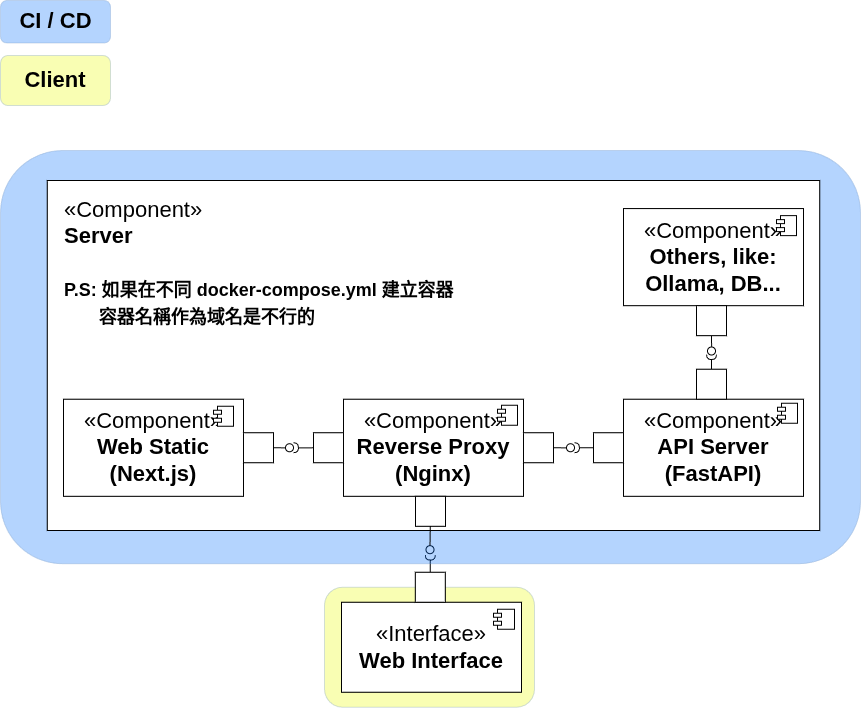

The diagram above was exported from draw.io. Its source (the exported page's mxGraphModel, read from the mxfile embedded in the PNG):
<mxGraphModel dx="851" dy="971" grid="1" gridSize="10" guides="1" tooltips="1" connect="1" arrows="1" fold="1" page="1" pageScale="1" pageWidth="827" pageHeight="1169" math="0" shadow="0">
  <root>
    <mxCell id="0" />
    <mxCell id="1" parent="0" />
    <mxCell id="psgS8OuD9uVAJnO4UqD4-2" value="" style="fillColor=#EDFE03;strokeColor=#6c8ebf;opacity=30;container=0;rounded=1;fontFamily=Helvetica;fontSize=22;" vertex="1" parent="1">
      <mxGeometry x="1164" y="596.74" width="210" height="120" as="geometry" />
    </mxCell>
    <mxCell id="psgS8OuD9uVAJnO4UqD4-3" value="&lt;font&gt;«Interface&lt;/font&gt;&lt;span style=&quot;background-color: transparent;&quot;&gt;»&lt;/span&gt;&lt;div&gt;&lt;div&gt;&lt;span style=&quot;background-color: transparent;&quot;&gt;&lt;b&gt;Web Interface&lt;/b&gt;&lt;/span&gt;&lt;/div&gt;&lt;/div&gt;" style="html=1;dropTarget=0;whiteSpace=wrap;fontFamily=Helvetica;fontSize=22;" vertex="1" parent="1">
      <mxGeometry x="1181" y="611.74" width="180" height="90" as="geometry" />
    </mxCell>
    <mxCell id="psgS8OuD9uVAJnO4UqD4-4" value="" style="shape=module;jettyWidth=8;jettyHeight=4;fontFamily=Helvetica;fontSize=22;" vertex="1" parent="psgS8OuD9uVAJnO4UqD4-3">
      <mxGeometry x="1" width="21" height="20" relative="1" as="geometry">
        <mxPoint x="-28" y="7" as="offset" />
      </mxGeometry>
    </mxCell>
    <mxCell id="psgS8OuD9uVAJnO4UqD4-7" value="" style="ellipse;html=1;fontSize=22;align=center;fillColor=none;points=[];aspect=fixed;resizable=0;verticalAlign=bottom;labelPosition=center;verticalLabelPosition=top;flipH=1;rotation=90;fontFamily=Helvetica;" vertex="1" parent="1">
      <mxGeometry x="1265.5" y="555.18" width="8" height="8" as="geometry" />
    </mxCell>
    <mxCell id="psgS8OuD9uVAJnO4UqD4-8" value="" style="html=1;rounded=0;rotation=-90;fontFamily=Helvetica;fontSize=22;" vertex="1" parent="1">
      <mxGeometry x="1254.81" y="581.74" width="30" height="30" as="geometry" />
    </mxCell>
    <mxCell id="psgS8OuD9uVAJnO4UqD4-9" value="" style="endArrow=none;html=1;rounded=0;align=center;verticalAlign=top;endFill=0;labelBackgroundColor=none;endSize=2;fontFamily=Helvetica;fontSize=22;entryX=1.03;entryY=0.496;entryDx=0;entryDy=0;entryPerimeter=0;" edge="1" parent="1" source="psgS8OuD9uVAJnO4UqD4-8">
      <mxGeometry relative="1" as="geometry">
        <Array as="points" />
        <mxPoint x="1269.77" y="568.8300000000002" as="targetPoint" />
      </mxGeometry>
    </mxCell>
    <mxCell id="psgS8OuD9uVAJnO4UqD4-10" value="" style="shape=requiredInterface;html=1;fontSize=22;align=center;fillColor=none;points=[];aspect=fixed;resizable=0;verticalAlign=bottom;labelPosition=center;verticalLabelPosition=top;flipH=1;rotation=-90;fontFamily=Helvetica;" vertex="1" parent="1">
      <mxGeometry x="1267.31" y="562.1800000000001" width="5" height="10" as="geometry" />
    </mxCell>
    <mxCell id="psgS8OuD9uVAJnO4UqD4-11" value="" style="shape=requiredInterface;html=1;fontSize=22;align=center;fillColor=none;points=[];aspect=fixed;resizable=0;verticalAlign=bottom;labelPosition=center;verticalLabelPosition=top;flipH=1;rotation=-90;fontFamily=Helvetica;" vertex="1" parent="1">
      <mxGeometry x="1267.31" y="562.1800000000001" width="5" height="10" as="geometry" />
    </mxCell>
    <mxCell id="psgS8OuD9uVAJnO4UqD4-12" value="" style="fillColor=#EDFE03;strokeColor=#6c8ebf;opacity=30;container=0;rounded=1;fontFamily=Helvetica;fontSize=22;" vertex="1" parent="1">
      <mxGeometry x="840" y="65" width="110" height="50" as="geometry" />
    </mxCell>
    <mxCell id="psgS8OuD9uVAJnO4UqD4-13" value="&lt;span&gt;&lt;b&gt;Client&lt;/b&gt;&lt;/span&gt;" style="text;html=1;align=center;verticalAlign=middle;whiteSpace=wrap;rounded=0;fontFamily=Helvetica;fontSize=22;" vertex="1" parent="1">
      <mxGeometry x="853.19" y="75" width="83.62" height="30" as="geometry" />
    </mxCell>
    <mxCell id="psgS8OuD9uVAJnO4UqD4-14" value="" style="fillColor=#0871FC;strokeColor=#6c8ebf;opacity=30;container=0;rounded=1;fontFamily=Helvetica;fontSize=22;" vertex="1" parent="1">
      <mxGeometry x="840" y="10" width="110" height="42.5" as="geometry" />
    </mxCell>
    <mxCell id="psgS8OuD9uVAJnO4UqD4-15" value="&lt;span&gt;&lt;font&gt;&lt;b&gt;CI / CD&lt;/b&gt;&lt;/font&gt;&lt;/span&gt;" style="text;html=1;align=center;verticalAlign=middle;whiteSpace=wrap;rounded=0;fontFamily=Helvetica;fontSize=22;" vertex="1" parent="1">
      <mxGeometry x="857.5" y="16.25" width="75" height="30" as="geometry" />
    </mxCell>
    <mxCell id="psgS8OuD9uVAJnO4UqD4-16" value="" style="fillColor=#0871FC;strokeColor=#6c8ebf;opacity=30;container=0;rounded=1;fontFamily=Helvetica;fontSize=22;" vertex="1" parent="1">
      <mxGeometry x="840" y="160" width="860" height="413.25" as="geometry" />
    </mxCell>
    <mxCell id="psgS8OuD9uVAJnO4UqD4-17" value="&lt;font&gt;«Component»&lt;br&gt;&lt;b&gt;Server&lt;/b&gt;&lt;/font&gt;&lt;div&gt;&lt;font&gt;&lt;b&gt;&lt;div style=&quot;&quot;&gt;&lt;br&gt;&lt;/div&gt;&lt;div style=&quot;&quot;&gt;&lt;font style=&quot;font-size: 18px;&quot;&gt;P.S:&amp;nbsp;&lt;span style=&quot;background-color: transparent; color: light-dark(rgb(0, 0, 0), rgb(255, 255, 255));&quot;&gt;如果在不同 docker-compose.yml 建立容器&lt;/span&gt;&lt;/font&gt;&lt;/div&gt;&lt;div style=&quot;&quot;&gt;&lt;font style=&quot;font-size: 18px;&quot;&gt;&amp;nbsp; &amp;nbsp; &amp;nbsp; &amp;nbsp;容器名稱作為域名是不行的&lt;/font&gt;&lt;/div&gt;&lt;/b&gt;&lt;/font&gt;&lt;/div&gt;" style="html=1;dropTarget=0;whiteSpace=wrap;align=left;verticalAlign=top;spacingLeft=15;spacingTop=10;container=0;fontFamily=Helvetica;fontSize=22;" vertex="1" parent="1">
      <mxGeometry x="886.75" y="190" width="772.5" height="350" as="geometry" />
    </mxCell>
    <mxCell id="psgS8OuD9uVAJnO4UqD4-18" value="&lt;font&gt;«Component»&lt;br&gt;&lt;b&gt;API Server&lt;/b&gt;&lt;/font&gt;&lt;div&gt;&lt;b&gt;(FastAPI)&lt;/b&gt;&lt;/div&gt;" style="html=1;dropTarget=0;whiteSpace=wrap;container=0;fontFamily=Helvetica;fontSize=22;" vertex="1" parent="1">
      <mxGeometry x="1463" y="408.6994736842105" width="180" height="97.10526315789474" as="geometry" />
    </mxCell>
    <mxCell id="psgS8OuD9uVAJnO4UqD4-19" value="" style="shape=module;jettyWidth=8;jettyHeight=4;container=0;fontFamily=Helvetica;fontSize=22;" vertex="1" parent="1">
      <mxGeometry x="1617" y="412.70000000000005" width="20" height="20" as="geometry">
        <mxPoint x="-27" y="7" as="offset" />
      </mxGeometry>
    </mxCell>
    <mxCell id="psgS8OuD9uVAJnO4UqD4-20" value="" style="group" connectable="0" vertex="1" parent="1">
      <mxGeometry x="1183" y="408.6973684210527" width="180" height="97.10526315789474" as="geometry" />
    </mxCell>
    <mxCell id="psgS8OuD9uVAJnO4UqD4-21" value="" style="group" connectable="0" vertex="1" parent="psgS8OuD9uVAJnO4UqD4-20">
      <mxGeometry width="180" height="97.10526315789474" as="geometry" />
    </mxCell>
    <mxCell id="psgS8OuD9uVAJnO4UqD4-22" value="&lt;font&gt;«Component»&lt;br&gt;&lt;b&gt;Reverse Proxy&lt;/b&gt;&lt;/font&gt;&lt;div&gt;&lt;b&gt;(Nginx)&lt;/b&gt;&lt;/div&gt;" style="html=1;dropTarget=0;whiteSpace=wrap;container=0;fontFamily=Helvetica;fontSize=22;" vertex="1" parent="psgS8OuD9uVAJnO4UqD4-21">
      <mxGeometry width="180" height="97.10526315789474" as="geometry" />
    </mxCell>
    <mxCell id="psgS8OuD9uVAJnO4UqD4-23" value="" style="shape=module;jettyWidth=8;jettyHeight=4;container=0;fontFamily=Helvetica;fontSize=22;" vertex="1" parent="psgS8OuD9uVAJnO4UqD4-21">
      <mxGeometry x="154" y="6.100000000000023" width="20" height="20" as="geometry">
        <mxPoint x="-27" y="7" as="offset" />
      </mxGeometry>
    </mxCell>
    <mxCell id="psgS8OuD9uVAJnO4UqD4-24" value="" style="group" connectable="0" vertex="1" parent="1">
      <mxGeometry x="903" y="408.6973684210527" width="180" height="97.10526315789474" as="geometry" />
    </mxCell>
    <mxCell id="psgS8OuD9uVAJnO4UqD4-25" value="&lt;font&gt;«Component»&lt;br&gt;&lt;b&gt;Web Static&lt;/b&gt;&lt;/font&gt;&lt;div&gt;&lt;font&gt;&lt;b&gt;(Next.js)&lt;/b&gt;&lt;/font&gt;&lt;/div&gt;" style="html=1;dropTarget=0;whiteSpace=wrap;container=0;fontFamily=Helvetica;fontSize=22;" vertex="1" parent="psgS8OuD9uVAJnO4UqD4-24">
      <mxGeometry width="180" height="97.10526315789474" as="geometry" />
    </mxCell>
    <mxCell id="psgS8OuD9uVAJnO4UqD4-26" value="" style="shape=module;jettyWidth=8;jettyHeight=4;container=0;fontFamily=Helvetica;fontSize=22;" vertex="1" parent="psgS8OuD9uVAJnO4UqD4-24">
      <mxGeometry x="150" y="7" width="20" height="20" as="geometry">
        <mxPoint x="-27" y="7" as="offset" />
      </mxGeometry>
    </mxCell>
    <mxCell id="psgS8OuD9uVAJnO4UqD4-27" value="" style="html=1;rounded=0;fontFamily=Helvetica;fontSize=22;" vertex="1" parent="1">
      <mxGeometry x="1083" y="442.25" width="30" height="30" as="geometry" />
    </mxCell>
    <mxCell id="psgS8OuD9uVAJnO4UqD4-28" value="" style="html=1;rounded=0;fontFamily=Helvetica;fontSize=22;" vertex="1" parent="1">
      <mxGeometry x="1153" y="442.25" width="30" height="30" as="geometry" />
    </mxCell>
    <mxCell id="psgS8OuD9uVAJnO4UqD4-29" value="" style="html=1;rounded=0;fontFamily=Helvetica;fontSize=22;" vertex="1" parent="1">
      <mxGeometry x="1363" y="442.25" width="30" height="30" as="geometry" />
    </mxCell>
    <mxCell id="psgS8OuD9uVAJnO4UqD4-30" value="" style="html=1;rounded=0;fontFamily=Helvetica;fontSize=22;" vertex="1" parent="1">
      <mxGeometry x="1433" y="442.25" width="30" height="30" as="geometry" />
    </mxCell>
    <mxCell id="psgS8OuD9uVAJnO4UqD4-31" value="&lt;font&gt;«Component»&lt;br&gt;&lt;b&gt;Others, like:&lt;/b&gt;&lt;/font&gt;&lt;div&gt;&lt;b&gt;Ollama, DB...&lt;/b&gt;&lt;/div&gt;" style="html=1;dropTarget=0;whiteSpace=wrap;container=0;fontFamily=Helvetica;fontSize=22;" vertex="1" parent="1">
      <mxGeometry x="1463" y="218.07736842105265" width="180" height="97.10526315789474" as="geometry" />
    </mxCell>
    <mxCell id="psgS8OuD9uVAJnO4UqD4-32" value="" style="shape=module;jettyWidth=8;jettyHeight=4;container=0;fontFamily=Helvetica;fontSize=22;" vertex="1" parent="1">
      <mxGeometry x="1616" y="225.07736842105265" width="20" height="20" as="geometry">
        <mxPoint x="-27" y="7" as="offset" />
      </mxGeometry>
    </mxCell>
    <mxCell id="psgS8OuD9uVAJnO4UqD4-33" value="" style="html=1;rounded=0;fontFamily=Helvetica;fontSize=22;" vertex="1" parent="1">
      <mxGeometry x="1536" y="378.7" width="30" height="30" as="geometry" />
    </mxCell>
    <mxCell id="psgS8OuD9uVAJnO4UqD4-34" value="" style="html=1;rounded=0;fontFamily=Helvetica;fontSize=22;" vertex="1" parent="1">
      <mxGeometry x="1536" y="315.18" width="30" height="30" as="geometry" />
    </mxCell>
    <mxCell id="psgS8OuD9uVAJnO4UqD4-43" value="" style="ellipse;html=1;fontSize=22;align=center;fillColor=none;points=[];aspect=fixed;resizable=0;verticalAlign=bottom;labelPosition=center;verticalLabelPosition=top;flipH=1;fontFamily=Helvetica;" vertex="1" parent="1">
      <mxGeometry x="1125" y="453.25" width="8" height="8" as="geometry" />
    </mxCell>
    <mxCell id="psgS8OuD9uVAJnO4UqD4-44" style="edgeStyle=orthogonalEdgeStyle;rounded=0;orthogonalLoop=1;jettySize=auto;html=1;exitX=1;exitY=0.5;exitDx=0;exitDy=0;entryX=1;entryY=0.574;entryDx=0;entryDy=0;entryPerimeter=0;endArrow=none;startFill=0;" edge="1" parent="1" source="psgS8OuD9uVAJnO4UqD4-27" target="psgS8OuD9uVAJnO4UqD4-43">
      <mxGeometry relative="1" as="geometry" />
    </mxCell>
    <mxCell id="psgS8OuD9uVAJnO4UqD4-45" value="" style="shape=requiredInterface;html=1;fontSize=22;align=center;fillColor=none;points=[];aspect=fixed;resizable=0;verticalAlign=bottom;labelPosition=center;verticalLabelPosition=top;flipH=1;rotation=-180;fontFamily=Helvetica;" vertex="1" parent="1">
      <mxGeometry x="1133" y="452.25" width="5" height="10" as="geometry" />
    </mxCell>
    <mxCell id="psgS8OuD9uVAJnO4UqD4-46" style="edgeStyle=orthogonalEdgeStyle;rounded=0;orthogonalLoop=1;jettySize=auto;html=1;exitX=0;exitY=0.5;exitDx=0;exitDy=0;entryX=1.069;entryY=0.49;entryDx=0;entryDy=0;entryPerimeter=0;endArrow=none;startFill=0;" edge="1" parent="1" source="psgS8OuD9uVAJnO4UqD4-28" target="psgS8OuD9uVAJnO4UqD4-45">
      <mxGeometry relative="1" as="geometry">
        <Array as="points">
          <mxPoint x="1150" y="457" />
          <mxPoint x="1150" y="457" />
        </Array>
      </mxGeometry>
    </mxCell>
    <mxCell id="psgS8OuD9uVAJnO4UqD4-47" value="" style="shape=requiredInterface;html=1;fontSize=22;align=center;fillColor=none;points=[];aspect=fixed;resizable=0;verticalAlign=bottom;labelPosition=center;verticalLabelPosition=top;flipH=1;rotation=-90;fontFamily=Helvetica;" vertex="1" parent="1">
      <mxGeometry x="1548.5" y="361.63" width="5" height="10" as="geometry" />
    </mxCell>
    <mxCell id="psgS8OuD9uVAJnO4UqD4-48" style="edgeStyle=orthogonalEdgeStyle;rounded=0;orthogonalLoop=1;jettySize=auto;html=1;exitX=0.5;exitY=0;exitDx=0;exitDy=0;entryX=1.009;entryY=0.504;entryDx=0;entryDy=0;entryPerimeter=0;endArrow=none;startFill=0;" edge="1" parent="1" source="psgS8OuD9uVAJnO4UqD4-33" target="psgS8OuD9uVAJnO4UqD4-47">
      <mxGeometry relative="1" as="geometry" />
    </mxCell>
    <mxCell id="psgS8OuD9uVAJnO4UqD4-49" value="" style="ellipse;html=1;fontSize=22;align=center;fillColor=none;points=[];aspect=fixed;resizable=0;verticalAlign=bottom;labelPosition=center;verticalLabelPosition=top;flipH=1;fontFamily=Helvetica;" vertex="1" parent="1">
      <mxGeometry x="1547" y="356.51" width="8" height="8" as="geometry" />
    </mxCell>
    <mxCell id="psgS8OuD9uVAJnO4UqD4-50" style="edgeStyle=orthogonalEdgeStyle;rounded=0;orthogonalLoop=1;jettySize=auto;html=1;exitX=0.5;exitY=1;exitDx=0;exitDy=0;entryX=0.488;entryY=-0.014;entryDx=0;entryDy=0;entryPerimeter=0;endArrow=none;startFill=0;" edge="1" parent="1" source="psgS8OuD9uVAJnO4UqD4-34" target="psgS8OuD9uVAJnO4UqD4-49">
      <mxGeometry relative="1" as="geometry" />
    </mxCell>
    <mxCell id="psgS8OuD9uVAJnO4UqD4-52" value="" style="shape=requiredInterface;html=1;fontSize=22;align=center;fillColor=none;points=[];aspect=fixed;resizable=0;verticalAlign=bottom;labelPosition=center;verticalLabelPosition=top;flipH=1;rotation=-180;fontFamily=Helvetica;" vertex="1" parent="1">
      <mxGeometry x="1414" y="452.25" width="5" height="10" as="geometry" />
    </mxCell>
    <mxCell id="psgS8OuD9uVAJnO4UqD4-54" style="edgeStyle=orthogonalEdgeStyle;rounded=0;orthogonalLoop=1;jettySize=auto;html=1;exitX=0;exitY=0.5;exitDx=0;exitDy=0;endArrow=none;startFill=0;entryX=0.983;entryY=0.494;entryDx=0;entryDy=0;entryPerimeter=0;" edge="1" parent="1" source="psgS8OuD9uVAJnO4UqD4-30" target="psgS8OuD9uVAJnO4UqD4-52">
      <mxGeometry relative="1" as="geometry">
        <mxPoint x="1425" y="460" as="targetPoint" />
      </mxGeometry>
    </mxCell>
    <mxCell id="psgS8OuD9uVAJnO4UqD4-55" value="" style="ellipse;html=1;fontSize=22;align=center;fillColor=none;points=[];aspect=fixed;resizable=0;verticalAlign=bottom;labelPosition=center;verticalLabelPosition=top;flipH=1;fontFamily=Helvetica;" vertex="1" parent="1">
      <mxGeometry x="1406" y="453.25" width="8" height="8" as="geometry" />
    </mxCell>
    <mxCell id="psgS8OuD9uVAJnO4UqD4-56" style="edgeStyle=orthogonalEdgeStyle;rounded=0;orthogonalLoop=1;jettySize=auto;html=1;exitX=1;exitY=0.5;exitDx=0;exitDy=0;entryX=1.029;entryY=0.559;entryDx=0;entryDy=0;entryPerimeter=0;endArrow=none;startFill=0;" edge="1" parent="1" source="psgS8OuD9uVAJnO4UqD4-29" target="psgS8OuD9uVAJnO4UqD4-55">
      <mxGeometry relative="1" as="geometry" />
    </mxCell>
    <mxCell id="psgS8OuD9uVAJnO4UqD4-5" value="" style="html=1;rounded=0;rotation=90;fontFamily=Helvetica;fontSize=22;" vertex="1" parent="1">
      <mxGeometry x="1255" y="505.8" width="30" height="30" as="geometry" />
    </mxCell>
    <mxCell id="psgS8OuD9uVAJnO4UqD4-6" value="" style="endArrow=none;html=1;rounded=0;align=center;verticalAlign=top;endFill=0;labelBackgroundColor=none;endSize=2;fontFamily=Helvetica;fontSize=22;" edge="1" parent="1" source="psgS8OuD9uVAJnO4UqD4-5" target="psgS8OuD9uVAJnO4UqD4-7">
      <mxGeometry relative="1" as="geometry" />
    </mxCell>
  </root>
</mxGraphModel>